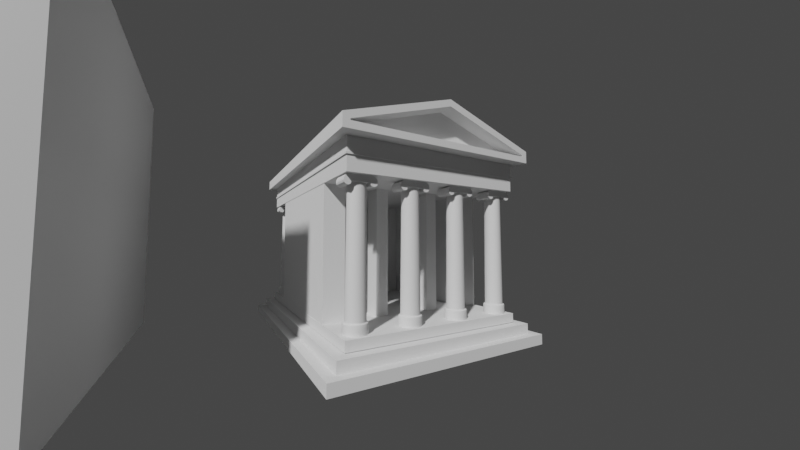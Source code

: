 # Source: temple.blend  (saved by Blender 2.93.20; exported with 4.5.12 LTS)
import bpy
from mathutils import Matrix  # noqa: F401  (used for matrix-valued properties, if any)

bpy.ops.wm.read_factory_settings(use_empty=True)
scene = bpy.context.scene
scene.name = 'Scene'

# ---- collections
col_collection = bpy.data.collections.new('Collection'); scene.collection.children.link(col_collection)

# ---- materials (node trees are filled in below, after node groups)
mat_material = bpy.data.materials.new('Material')
mat_material.alpha_threshold = 0.0
mat_material.use_transparent_shadow = False
mat_material.line_color = (0.0, 0.0, 0.0, 1.0)

# ---- node groups
ng_auto_smooth = bpy.data.node_groups.new('Auto Smooth', 'GeometryNodeTree')
_s = ng_auto_smooth.interface.new_socket(name='Geometry', in_out='OUTPUT', socket_type='NodeSocketGeometry')
_s = ng_auto_smooth.interface.new_socket(name='Geometry', in_out='INPUT', socket_type='NodeSocketGeometry')
_s = ng_auto_smooth.interface.new_socket(name='Angle', in_out='INPUT', socket_type='NodeSocketFloat')
_s.subtype = 'ANGLE'
_s.min_value = 0.0
_s.max_value = 3.142
ng_auto_smooth.is_modifier = True
_N = ng_auto_smooth.nodes; _L = ng_auto_smooth.links
n0 = _N.new('NodeGroupOutput'); n0.name = 'Group Output'; n0.location = (480, -100)
n1 = _N.new('NodeGroupInput'); n1.name = 'Group Input'; n1.location = (-420, -300)
n2 = _N.new('NodeGroupInput'); n2.name = 'Group Input.001'; n2.location = (-60, -100)
n3 = _N.new('GeometryNodeSetShadeSmooth'); n3.name = 'Set Shade Smooth'; n3.location = (120, -100)
n3.domain = 'EDGE'
n4 = _N.new('GeometryNodeSetShadeSmooth'); n4.name = 'Set Shade Smooth.001'; n4.location = (300, -100)
n5 = _N.new('GeometryNodeInputMeshEdgeAngle'); n5.name = 'Edge Angle'; n5.location = (-420, -220)
n6 = _N.new('GeometryNodeInputEdgeSmooth'); n6.name = 'Is Edge Smooth'; n6.location = (-60, -160)
n7 = _N.new('GeometryNodeInputShadeSmooth'); n7.name = 'Is Face Smooth'; n7.location = (-240, -340)
n8 = _N.new('FunctionNodeBooleanMath'); n8.name = 'Boolean Math'; n8.location = (-60, -220)
n9 = _N.new('FunctionNodeCompare'); n9.name = 'Compare'; n9.location = (-240, -180)
n9.operation = 'LESS_EQUAL'
_L.new(n5.outputs[0], n9.inputs[0])
_L.new(n4.outputs[0], n0.inputs[0])
_L.new(n1.outputs[1], n9.inputs[1])
_L.new(n9.outputs[0], n8.inputs[0])
_L.new(n7.outputs[0], n8.inputs[1])
_L.new(n2.outputs[0], n3.inputs[0])
_L.new(n6.outputs[0], n3.inputs[1])
_L.new(n3.outputs[0], n4.inputs[0])
_L.new(n8.outputs[0], n3.inputs[2])
n0.is_active_output = True

# ---- material node trees
mat_material.use_nodes = True; mat_material.node_tree.nodes.clear()
_N = mat_material.node_tree.nodes; _L = mat_material.node_tree.links
n0 = _N.new('ShaderNodeOutputMaterial'); n0.name = 'Material Output'; n0.location = (300, 300)
n1 = _N.new('ShaderNodeBsdfPrincipled'); n1.name = 'Principled BSDF'; n1.location = (10, 300)
n1.distribution = 'GGX'
n1.subsurface_method = 'BURLEY'
n1.inputs[2].default_value = 0.4
n1.inputs[3].default_value = 1.45
n1.inputs[27].default_value = (0.0, 0.0, 0.0, 1.0)
n1.inputs[28].default_value = 1.0
_L.new(n1.outputs[0], n0.inputs[0])
n0.is_active_output = True

# ---- world
world_world = bpy.data.worlds.new('World'); scene.world = world_world
world_world.use_nodes = True; world_world.node_tree.nodes.clear()
_N = world_world.node_tree.nodes; _L = world_world.node_tree.links
n0 = _N.new('ShaderNodeOutputWorld'); n0.name = 'World Output'; n0.location = (300, 300)
n1 = _N.new('ShaderNodeBackground'); n1.name = 'Background'; n1.location = (10, 300)
n1.inputs[0].default_value = (0.05088, 0.05088, 0.05088, 1.0)
_L.new(n1.outputs[0], n0.inputs[0])
n0.is_active_output = True
world_world.color = (0.05088, 0.05088, 0.05088)
world_world.use_sun_shadow = False
world_world.sun_shadow_jitter_overblur = 0.0

# ---- cameras
cam_camera_001 = bpy.data.cameras.new('Camera.001')
cam_camera_001.lens = 14.0
cam_camera_001.sensor_width = 35.0

# ---- meshes
me_cube = bpy.data.meshes.new('Cube')
me_cube.from_pydata([(4.0, 2.75, 3.5), (4.0, 2.75, -3.5), (4.0, -2.75, 3.5), (4.0, -2.75, -3.5), (-4.0, 2.75, 3.5), (-4.0, 2.75, -3.5), (-4.0, -2.75, 3.5), (-4.0, -2.75, -3.5)], [], [(0, 4, 6, 2), (3, 2, 6, 7), (7, 6, 4, 5), (5, 1, 3, 7), (1, 0, 2, 3), (5, 4, 0, 1)])
_uv = me_cube.uv_layers.new(name='UVMap')
_uv.uv.foreach_set('vector', [0.625, 0.5, 0.875, 0.5, 0.875, 0.75, 0.625, 0.75, 0.375, 0.75, 0.625, 0.75, 0.625, 1.0, 0.375, 1.0, 0.375, 0.0, 0.625, 0.0, 0.625, 0.25, 0.375, 0.25, 0.125, 0.5, 0.375, 0.5, 0.375, 0.75, 0.125, 0.75, 0.375, 0.5, 0.625, 0.5, 0.625, 0.75, 0.375, 0.75, 0.375, 0.25, 0.625, 0.25, 0.625, 0.5, 0.375, 0.5])
me_cube.materials.append(mat_material)
me_cube.use_remesh_preserve_volume = False
me_cube.use_remesh_preserve_attributes = False
me_cube.use_mirror_vertex_groups = False
me_cube.update()
me_cube_001 = bpy.data.meshes.new('Cube.001')
me_cube_001.from_pydata([(-3.966, -2.779, -0.125), (-3.966, -2.779, 0.125), (-3.966, 2.779, -0.125), (-3.966, 2.779, 0.125), (3.966, -2.779, -0.125), (3.966, -2.779, 0.125), (3.966, 2.779, -0.125), (3.966, 2.779, 0.125), (-3.752, -2.535, 0.1217), (-3.752, -2.535, 0.3717), (-3.752, 2.535, 0.1217), (-3.752, 2.535, 0.3717), (3.741, -2.535, 0.1217), (3.741, -2.535, 0.3717), (3.741, 2.535, 0.1217), (3.741, 2.535, 0.3717), (-3.544, -2.285, 0.3854), (-3.544, -2.285, 0.6106), (-3.544, 2.285, 0.3854), (-3.544, 2.285, 0.6106), (3.494, -2.285, 0.3854), (3.494, -2.285, 0.6106), (3.494, 2.285, 0.3854), (3.494, 2.285, 0.6106)], [], [(0, 1, 3, 2), (2, 3, 7, 6), (6, 7, 5, 4), (4, 5, 1, 0), (2, 6, 4, 0), (7, 3, 1, 5), (8, 9, 11, 10), (10, 11, 15, 14), (14, 15, 13, 12), (12, 13, 9, 8), (10, 14, 12, 8), (15, 11, 9, 13), (16, 17, 19, 18), (18, 19, 23, 22), (22, 23, 21, 20), (20, 21, 17, 16), (18, 22, 20, 16), (23, 19, 17, 21)])
_uv = me_cube_001.uv_layers.new(name='UVMap')
_uv.uv.foreach_set('vector', [0.375, 0.0, 0.625, 0.0, 0.625, 0.25, 0.375, 0.25, 0.375, 0.25, 0.625, 0.25, 0.625, 0.5, 0.375, 0.5, 0.375, 0.5, 0.625, 0.5, 0.625, 0.75, 0.375, 0.75, 0.375, 0.75, 0.625, 0.75, 0.625, 1.0, 0.375, 1.0, 0.125, 0.5, 0.375, 0.5, 0.375, 0.75, 0.125, 0.75, 0.625, 0.5, 0.875, 0.5, 0.875, 0.75, 0.625, 0.75, 0.375, 0.0, 0.625, 0.0, 0.625, 0.25, 0.375, 0.25, 0.375, 0.25, 0.625, 0.25, 0.625, 0.5, 0.375, 0.5, 0.375, 0.5, 0.625, 0.5, 0.625, 0.75, 0.375, 0.75, 0.375, 0.75, 0.625, 0.75, 0.625, 1.0, 0.375, 1.0, 0.125, 0.5, 0.375, 0.5, 0.375, 0.75, 0.125, 0.75, 0.625, 0.5, 0.875, 0.5, 0.875, 0.75, 0.625, 0.75, 0.375, 0.0, 0.625, 0.0, 0.625, 0.25, 0.375, 0.25, 0.375, 0.25, 0.625, 0.25, 0.625, 0.5, 0.375, 0.5, 0.375, 0.5, 0.625, 0.5, 0.625, 0.75, 0.375, 0.75, 0.375, 0.75, 0.625, 0.75, 0.625, 1.0, 0.375, 1.0, 0.125, 0.5, 0.375, 0.5, 0.375, 0.75, 0.125, 0.75, 0.625, 0.5, 0.875, 0.5, 0.875, 0.75, 0.625, 0.75])
me_cube_001.use_remesh_fix_poles = True
me_cube_001.use_remesh_preserve_attributes = False
me_cube_001.update()
me_cylinder = bpy.data.meshes.new('Cylinder')
me_cylinder.from_pydata([(0.0, 0.2245, -1.575), (0.0, 0.2002, 1.575), (0.0438, 0.2202, -1.575), (0.03905, 0.1963, 1.575), (0.08591, 0.2074, -1.575), (0.0766, 0.1849, 1.575), (0.1247, 0.1867, -1.575), (0.1112, 0.1664, 1.575), (0.1587, 0.1587, -1.575), (0.1415, 0.1415, 1.575), (0.1867, 0.1247, -1.575), (0.1664, 0.1112, 1.575), (0.2074, 0.08591, -1.575), (0.1849, 0.0766, 1.575), (0.2202, 0.0438, -1.575), (0.1963, 0.03905, 1.575), (0.2245, -9.813e-09, -1.575), (0.2002, -2.167e-08, 1.575), (0.2202, -0.0438, -1.575), (0.1963, -0.03905, 1.575), (0.2074, -0.08591, -1.575), (0.1849, -0.0766, 1.575), (0.1867, -0.1247, -1.575), (0.1664, -0.1112, 1.575), (0.1587, -0.1587, -1.575), (0.1415, -0.1415, 1.575), (0.1247, -0.1867, -1.575), (0.1112, -0.1664, 1.575), (0.08591, -0.2074, -1.575), (0.0766, -0.1849, 1.575), (0.0438, -0.2202, -1.575), (0.03905, -0.1963, 1.575), (-1.963e-08, -0.2245, -1.575), (-1.75e-08, -0.2002, 1.575), (-0.0438, -0.2202, -1.575), (-0.03905, -0.1963, 1.575), (-0.08591, -0.2074, -1.575), (-0.0766, -0.1849, 1.575), (-0.1247, -0.1867, -1.575), (-0.1112, -0.1664, 1.575), (-0.1587, -0.1587, -1.575), (-0.1415, -0.1415, 1.575), (-0.1867, -0.1247, -1.575), (-0.1664, -0.1112, 1.575), (-0.2074, -0.08591, -1.575), (-0.1849, -0.0766, 1.575), (-0.2202, -0.0438, -1.575), (-0.1963, -0.03905, 1.575), (-0.2245, 2.677e-09, -1.575), (-0.2002, -1.053e-08, 1.575), (-0.2202, 0.0438, -1.575), (-0.1963, 0.03905, 1.575), (-0.2074, 0.08591, -1.575), (-0.1849, 0.0766, 1.575), (-0.1867, 0.1247, -1.575), (-0.1664, 0.1112, 1.575), (-0.1587, 0.1587, -1.575), (-0.1415, 0.1415, 1.575), (-0.1247, 0.1867, -1.575), (-0.1112, 0.1664, 1.575), (-0.08591, 0.2074, -1.575), (-0.0766, 0.1849, 1.575), (-0.0438, 0.2202, -1.575), (-0.03905, 0.1963, 1.575), (0.004343, 0.2601, -1.575), (0.0561, 0.255, -1.575), (0.1059, 0.2399, -1.575), (0.1517, 0.2154, -1.575), (0.1919, 0.1824, -1.575), (0.2249, 0.1422, -1.575), (0.2494, 0.09632, -1.575), (0.2645, 0.04655, -1.575), (0.2696, -0.005206, -1.575), (0.2645, -0.05696, -1.575), (0.2494, -0.1067, -1.575), (0.2249, -0.1526, -1.575), (0.1919, -0.1928, -1.575), (0.1517, -0.2258, -1.575), (0.1059, -0.2503, -1.575), (0.0561, -0.2654, -1.575), (0.004343, -0.2705, -1.575), (-0.04741, -0.2654, -1.575), (-0.09718, -0.2503, -1.575), (-0.143, -0.2258, -1.575), (-0.1832, -0.1928, -1.575), (-0.2162, -0.1526, -1.575), (-0.2408, -0.1067, -1.575), (-0.2558, -0.05696, -1.575), (-0.2609, -0.005206, -1.575), (-0.2558, 0.04655, -1.575), (-0.2408, 0.09632, -1.575), (-0.2162, 0.1422, -1.575), (-0.1832, 0.1824, -1.575), (-0.143, 0.2154, -1.575), (-0.09718, 0.2399, -1.575), (-0.04741, 0.255, -1.575), (0.004343, 0.2244, -1.34), (0.004343, 0.2601, -1.376), (0.004343, 0.2422, -1.345), (0.004343, 0.2553, -1.358), (0.04914, 0.22, -1.34), (0.0561, 0.255, -1.376), (0.05262, 0.2375, -1.345), (0.05517, 0.2503, -1.358), (0.09221, 0.2069, -1.34), (0.1059, 0.2399, -1.376), (0.09904, 0.2234, -1.345), (0.104, 0.2355, -1.358), (0.1319, 0.1857, -1.34), (0.1517, 0.2154, -1.376), (0.1418, 0.2005, -1.345), (0.1491, 0.2114, -1.358), (0.1667, 0.1572, -1.34), (0.1919, 0.1824, -1.376), (0.1793, 0.1698, -1.345), (0.1886, 0.179, -1.358), (0.1953, 0.1224, -1.34), (0.2249, 0.1422, -1.376), (0.2101, 0.1323, -1.345), (0.2209, 0.1395, -1.358), (0.2165, 0.08266, -1.34), (0.2494, 0.09632, -1.376), (0.233, 0.08949, -1.345), (0.245, 0.09449, -1.358), (0.2295, 0.03959, -1.34), (0.2645, 0.04655, -1.376), (0.247, 0.04307, -1.345), (0.2598, 0.04562, -1.358), (0.234, -0.005206, -1.34), (0.2696, -0.005206, -1.376), (0.2518, -0.005206, -1.345), (0.2649, -0.005206, -1.358), (0.2295, -0.05, -1.34), (0.2645, -0.05696, -1.376), (0.247, -0.05348, -1.345), (0.2598, -0.05603, -1.358), (0.2165, -0.09308, -1.34), (0.2494, -0.1067, -1.376), (0.233, -0.0999, -1.345), (0.245, -0.1049, -1.358), (0.1953, -0.1328, -1.34), (0.2249, -0.1526, -1.376), (0.2101, -0.1427, -1.345), (0.2209, -0.1499, -1.358), (0.1667, -0.1676, -1.34), (0.1919, -0.1928, -1.376), (0.1793, -0.1802, -1.345), (0.1886, -0.1894, -1.358), (0.1319, -0.1961, -1.34), (0.1517, -0.2258, -1.376), (0.1418, -0.211, -1.345), (0.1491, -0.2218, -1.358), (0.09221, -0.2173, -1.34), (0.1059, -0.2503, -1.376), (0.09904, -0.2338, -1.345), (0.104, -0.2459, -1.358), (0.04914, -0.2304, -1.34), (0.0561, -0.2654, -1.376), (0.05262, -0.2479, -1.345), (0.05517, -0.2607, -1.358), (0.004343, -0.2348, -1.34), (0.004343, -0.2705, -1.376), (0.004343, -0.2527, -1.345), (0.004343, -0.2657, -1.358), (-0.04045, -0.2304, -1.34), (-0.04741, -0.2654, -1.376), (-0.04393, -0.2479, -1.345), (-0.04648, -0.2607, -1.358), (-0.08353, -0.2173, -1.34), (-0.09718, -0.2503, -1.376), (-0.09035, -0.2338, -1.345), (-0.09535, -0.2459, -1.358), (-0.1232, -0.1961, -1.34), (-0.143, -0.2258, -1.376), (-0.1331, -0.211, -1.345), (-0.1404, -0.2218, -1.358), (-0.158, -0.1676, -1.34), (-0.1832, -0.1928, -1.376), (-0.1706, -0.1802, -1.345), (-0.1799, -0.1894, -1.358), (-0.1866, -0.1328, -1.34), (-0.2162, -0.1526, -1.376), (-0.2014, -0.1427, -1.345), (-0.2123, -0.1499, -1.358), (-0.2078, -0.09308, -1.34), (-0.2408, -0.1067, -1.376), (-0.2243, -0.0999, -1.345), (-0.2363, -0.1049, -1.358), (-0.2209, -0.05, -1.34), (-0.2558, -0.05696, -1.376), (-0.2384, -0.05348, -1.345), (-0.2512, -0.05603, -1.358), (-0.2253, -0.005206, -1.34), (-0.2609, -0.005206, -1.376), (-0.2431, -0.005206, -1.345), (-0.2562, -0.005206, -1.358), (-0.2209, 0.03959, -1.34), (-0.2558, 0.04655, -1.376), (-0.2384, 0.04307, -1.345), (-0.2512, 0.04562, -1.358), (-0.2078, 0.08266, -1.34), (-0.2408, 0.09632, -1.376), (-0.2243, 0.08949, -1.345), (-0.2363, 0.09449, -1.358), (-0.1866, 0.1224, -1.34), (-0.2162, 0.1422, -1.376), (-0.2014, 0.1323, -1.345), (-0.2123, 0.1395, -1.358), (-0.158, 0.1572, -1.34), (-0.1832, 0.1824, -1.376), (-0.1706, 0.1698, -1.345), (-0.1799, 0.179, -1.358), (-0.1232, 0.1857, -1.34), (-0.143, 0.2154, -1.376), (-0.1331, 0.2005, -1.345), (-0.1404, 0.2114, -1.358), (-0.08353, 0.2069, -1.34), (-0.09718, 0.2399, -1.376), (-0.09035, 0.2234, -1.345), (-0.09535, 0.2355, -1.358), (-0.04045, 0.22, -1.34), (-0.04741, 0.255, -1.376), (-0.04393, 0.2375, -1.345), (-0.04648, 0.2503, -1.358), (-0.1991, -0.3677, 1.437), (0.2297, -0.3677, 1.437), (-0.1991, 0.3677, 1.437), (-0.1991, -0.2116, 1.437), (-0.1991, -0.2116, 1.579), (0.2297, 0.3677, 1.437), (-0.1991, 0.2116, 1.437), (-0.1991, 0.2116, 1.579), (0.2297, 0.2116, 1.437), (0.2297, 0.2116, 1.579), (0.2297, 0.2116, 1.411), (0.2297, 0.2689, 1.354), (0.2297, 0.2193, 1.382), (0.2297, 0.2402, 1.361), (-0.1991, 0.2689, 1.354), (-0.1991, 0.2116, 1.411), (-0.1991, 0.2402, 1.361), (-0.1991, 0.2193, 1.382), (0.2297, 0.2839, 1.354), (0.2297, 0.3677, 1.437), (0.2297, 0.3258, 1.365), (0.2297, 0.3564, 1.395), (-0.1991, 0.3677, 1.437), (-0.1991, 0.2839, 1.354), (-0.1991, 0.3564, 1.395), (-0.1991, 0.3258, 1.365), (-0.1991, 0.2558, 1.579), (-0.1991, 0.3677, 1.467), (-0.1991, 0.3117, 1.564), (-0.1991, 0.3527, 1.523), (0.2297, 0.3677, 1.467), (0.2297, 0.2558, 1.579), (0.2297, 0.3527, 1.523), (0.2297, 0.3117, 1.564), (-0.1991, 0.0, 1.437), (0.2297, 0.0, 1.579), (-0.1991, 0.0, 1.579), (0.2297, 0.0, 1.437), (0.2297, -0.2116, 1.437), (0.2297, -0.2116, 1.579), (0.2297, -0.2116, 1.411), (0.2297, -0.2689, 1.354), (0.2297, -0.2193, 1.382), (0.2297, -0.2402, 1.361), (-0.1991, -0.2689, 1.354), (-0.1991, -0.2116, 1.411), (-0.1991, -0.2402, 1.361), (-0.1991, -0.2193, 1.382), (0.2297, -0.2839, 1.354), (0.2297, -0.3677, 1.437), (0.2297, -0.3258, 1.365), (0.2297, -0.3564, 1.395), (-0.1991, -0.3677, 1.437), (-0.1991, -0.2839, 1.354), (-0.1991, -0.3564, 1.395), (-0.1991, -0.3258, 1.365), (-0.1991, -0.2558, 1.579), (-0.1991, -0.3677, 1.467), (-0.1991, -0.3117, 1.564), (-0.1991, -0.3527, 1.523), (0.2297, -0.3677, 1.467), (0.2297, -0.2558, 1.579), (0.2297, -0.3527, 1.523), (0.2297, -0.3117, 1.564)], [], [(0, 1, 3, 2), (2, 3, 5, 4), (4, 5, 7, 6), (6, 7, 9, 8), (8, 9, 11, 10), (10, 11, 13, 12), (12, 13, 15, 14), (14, 15, 17, 16), (16, 17, 19, 18), (18, 19, 21, 20), (20, 21, 23, 22), (22, 23, 25, 24), (24, 25, 27, 26), (26, 27, 29, 28), (28, 29, 31, 30), (30, 31, 33, 32), (32, 33, 35, 34), (34, 35, 37, 36), (36, 37, 39, 38), (38, 39, 41, 40), (40, 41, 43, 42), (42, 43, 45, 44), (44, 45, 47, 46), (46, 47, 49, 48), (48, 49, 51, 50), (50, 51, 53, 52), (52, 53, 55, 54), (54, 55, 57, 56), (56, 57, 59, 58), (58, 59, 61, 60), (3, 1, 63, 61, 59, 57, 55, 53, 51, 49, 47, 45, 43, 41, 39, 37, 35, 33, 31, 29, 27, 25, 23, 21, 19, 17, 15, 13, 11, 9, 7, 5), (60, 61, 63, 62), (62, 63, 1, 0), (0, 2, 4, 6, 8, 10, 12, 14, 16, 18, 20, 22, 24, 26, 28, 30, 32, 34, 36, 38, 40, 42, 44, 46, 48, 50, 52, 54, 56, 58, 60, 62), (95, 221, 97, 64), (66, 105, 109, 67), (67, 109, 113, 68), (68, 113, 117, 69), (69, 117, 121, 70), (70, 121, 125, 71), (71, 125, 129, 72), (72, 129, 133, 73), (73, 133, 137, 74), (74, 137, 141, 75), (75, 141, 145, 76), (76, 145, 149, 77), (77, 149, 153, 78), (78, 153, 157, 79), (79, 157, 161, 80), (80, 161, 165, 81), (81, 165, 169, 82), (82, 169, 173, 83), (83, 173, 177, 84), (84, 177, 181, 85), (85, 181, 185, 86), (86, 185, 189, 87), (87, 189, 193, 88), (88, 193, 197, 89), (89, 197, 201, 90), (90, 201, 205, 91), (91, 205, 209, 92), (92, 209, 213, 93), (93, 213, 217, 94), (94, 217, 221, 95), (64, 97, 101, 65), (65, 101, 105, 66), (64, 65, 66, 67, 68, 69, 70, 71, 72, 73, 74, 75, 76, 77, 78, 79, 80, 81, 82, 83, 84, 85, 86, 87, 88, 89, 90, 91, 92, 93, 94, 95), (101, 97, 99, 103), (103, 99, 98, 102), (102, 98, 96, 100), (105, 101, 103, 107), (107, 103, 102, 106), (106, 102, 100, 104), (109, 105, 107, 111), (111, 107, 106, 110), (110, 106, 104, 108), (113, 109, 111, 115), (115, 111, 110, 114), (114, 110, 108, 112), (117, 113, 115, 119), (119, 115, 114, 118), (118, 114, 112, 116), (121, 117, 119, 123), (123, 119, 118, 122), (122, 118, 116, 120), (125, 121, 123, 127), (127, 123, 122, 126), (126, 122, 120, 124), (129, 125, 127, 131), (131, 127, 126, 130), (130, 126, 124, 128), (133, 129, 131, 135), (135, 131, 130, 134), (134, 130, 128, 132), (137, 133, 135, 139), (139, 135, 134, 138), (138, 134, 132, 136), (141, 137, 139, 143), (143, 139, 138, 142), (142, 138, 136, 140), (145, 141, 143, 147), (147, 143, 142, 146), (146, 142, 140, 144), (149, 145, 147, 151), (151, 147, 146, 150), (150, 146, 144, 148), (153, 149, 151, 155), (155, 151, 150, 154), (154, 150, 148, 152), (157, 153, 155, 159), (159, 155, 154, 158), (158, 154, 152, 156), (161, 157, 159, 163), (163, 159, 158, 162), (162, 158, 156, 160), (165, 161, 163, 167), (167, 163, 162, 166), (166, 162, 160, 164), (169, 165, 167, 171), (171, 167, 166, 170), (170, 166, 164, 168), (173, 169, 171, 175), (175, 171, 170, 174), (174, 170, 168, 172), (177, 173, 175, 179), (179, 175, 174, 178), (178, 174, 172, 176), (181, 177, 179, 183), (183, 179, 178, 182), (182, 178, 176, 180), (185, 181, 183, 187), (187, 183, 182, 186), (186, 182, 180, 184), (189, 185, 187, 191), (191, 187, 186, 190), (190, 186, 184, 188), (193, 189, 191, 195), (195, 191, 190, 194), (194, 190, 188, 192), (197, 193, 195, 199), (199, 195, 194, 198), (198, 194, 192, 196), (201, 197, 199, 203), (203, 199, 198, 202), (202, 198, 196, 200), (205, 201, 203, 207), (207, 203, 202, 206), (206, 202, 200, 204), (209, 205, 207, 211), (211, 207, 206, 210), (210, 206, 204, 208), (213, 209, 211, 215), (215, 211, 210, 214), (214, 210, 208, 212), (217, 213, 215, 219), (219, 215, 214, 218), (218, 214, 212, 216), (221, 217, 219, 223), (223, 219, 218, 222), (222, 218, 216, 220), (97, 221, 223, 99), (99, 223, 222, 98), (98, 222, 220, 96), (100, 96, 220, 216, 212, 208, 204, 200, 196, 192, 188, 184, 180, 176, 172, 168, 164, 160, 156, 152, 148, 144, 140, 136, 132, 128, 124, 120, 116, 112, 108, 104), (226, 251, 254, 229), (229, 254, 256, 257, 255, 233, 232), (262, 264, 269, 227), (227, 224, 281, 283, 282, 280, 228), (225, 262, 263, 285, 287, 286, 284), (258, 227, 228, 260), (230, 231, 250, 252, 253, 251, 226), (258, 260, 231, 230), (232, 230, 239, 234), (229, 232, 234, 236, 237, 235, 242, 244, 245, 243), (226, 229, 243, 246), (234, 239, 241, 236), (236, 241, 240, 237), (237, 240, 238, 235), (230, 226, 246, 248, 249, 247, 238, 240, 241, 239), (242, 247, 249, 244), (244, 249, 248, 245), (245, 248, 246, 243), (247, 242, 235, 238), (250, 255, 257, 252), (252, 257, 256, 253), (253, 256, 254, 251), (255, 250, 231, 233), (232, 233, 259, 261), (233, 231, 260, 259), (230, 232, 261, 258), (224, 225, 284, 281), (225, 273, 275, 274, 272, 265, 267, 266, 264, 262), (224, 276, 273, 225), (264, 266, 271, 269), (266, 267, 270, 271), (267, 265, 268, 270), (227, 269, 271, 270, 268, 277, 279, 278, 276, 224), (272, 274, 279, 277), (274, 275, 278, 279), (275, 273, 276, 278), (277, 268, 265, 272), (280, 282, 287, 285), (282, 283, 286, 287), (283, 281, 284, 286), (285, 263, 228, 280), (262, 261, 259, 263), (263, 259, 260, 228), (227, 258, 261, 262)])
me_cylinder.polygons.foreach_set('use_smooth', [True] * 208)
_uv = me_cylinder.uv_layers.new(name='UVMap')
_uv.uv.foreach_set('vector', [1.0, 0.5, 1.0, 1.0, 0.9688, 1.0, 0.9688, 0.5, 0.9688, 0.5, 0.9688, 1.0, 0.9375, 1.0, 0.9375, 0.5, 0.9375, 0.5, 0.9375, 1.0, 0.9062, 1.0, 0.9062, 0.5, 0.9062, 0.5, 0.9062, 1.0, 0.875, 1.0, 0.875, 0.5, 0.875, 0.5, 0.875, 1.0, 0.8438, 1.0, 0.8438, 0.5, 0.8438, 0.5, 0.8438, 1.0, 0.8125, 1.0, 0.8125, 0.5, 0.8125, 0.5, 0.8125, 1.0, 0.7812, 1.0, 0.7812, 0.5, 0.7812, 0.5, 0.7812, 1.0, 0.75, 1.0, 0.75, 0.5, 0.75, 0.5, 0.75, 1.0, 0.7188, 1.0, 0.7188, 0.5, 0.7188, 0.5, 0.7188, 1.0, 0.6875, 1.0, 0.6875, 0.5, 0.6875, 0.5, 0.6875, 1.0, 0.6562, 1.0, 0.6562, 0.5, 0.6562, 0.5, 0.6562, 1.0, 0.625, 1.0, 0.625, 0.5, 0.625, 0.5, 0.625, 1.0, 0.5938, 1.0, 0.5938, 0.5, 0.5938, 0.5, 0.5938, 1.0, 0.5625, 1.0, 0.5625, 0.5, 0.5625, 0.5, 0.5625, 1.0, 0.5312, 1.0, 0.5312, 0.5, 0.5312, 0.5, 0.5312, 1.0, 0.5, 1.0, 0.5, 0.5, 0.5, 0.5, 0.5, 1.0, 0.4688, 1.0, 0.4688, 0.5, 0.4688, 0.5, 0.4688, 1.0, 0.4375, 1.0, 0.4375, 0.5, 0.4375, 0.5, 0.4375, 1.0, 0.4062, 1.0, 0.4062, 0.5, 0.4062, 0.5, 0.4062, 1.0, 0.375, 1.0, 0.375, 0.5, 0.375, 0.5, 0.375, 1.0, 0.3438, 1.0, 0.3438, 0.5, 0.3438, 0.5, 0.3438, 1.0, 0.3125, 1.0, 0.3125, 0.5, 0.3125, 0.5, 0.3125, 1.0, 0.2812, 1.0, 0.2812, 0.5, 0.2812, 0.5, 0.2812, 1.0, 0.25, 1.0, 0.25, 0.5, 0.25, 0.5, 0.25, 1.0, 0.2188, 1.0, 0.2188, 0.5, 0.2188, 0.5, 0.2188, 1.0, 0.1875, 1.0, 0.1875, 0.5, 0.1875, 0.5, 0.1875, 1.0, 0.1562, 1.0, 0.1562, 0.5, 0.1562, 0.5, 0.1562, 1.0, 0.125, 1.0, 0.125, 0.5, 0.125, 0.5, 0.125, 1.0, 0.09375, 1.0, 0.09375, 0.5, 0.09375, 0.5, 0.09375, 1.0, 0.0625, 1.0, 0.0625, 0.5, 0.2968, 0.4854, 0.25, 0.49, 0.2032, 0.4854, 0.1582, 0.4717, 0.1167, 0.4496, 0.08029, 0.4197, 0.05045, 0.3833, 0.02827, 0.3418, 0.01461, 0.2968, 0.01, 0.25, 0.01461, 0.2032, 0.02827, 0.1582, 0.05045, 0.1167, 0.08029, 0.08029, 0.1167, 0.05045, 0.1582, 0.02827, 0.2032, 0.01461, 0.25, 0.01, 0.2968, 0.01461, 0.3418, 0.02827, 0.3833, 0.05045, 0.4197, 0.08029, 0.4496, 0.1167, 0.4717, 0.1582, 0.4854, 0.2032, 0.49, 0.25, 0.4854, 0.2968, 0.4717, 0.3418, 0.4496, 0.3833, 0.4197, 0.4197, 0.3833, 0.4496, 0.3418, 0.4717, 0.0625, 0.5, 0.0625, 1.0, 0.03125, 1.0, 0.03125, 0.5, 0.03125, 0.5, 0.03125, 1.0, 0.0, 1.0, 0.0, 0.5, 0.75, 0.49, 0.7968, 0.4854, 0.8418, 0.4717, 0.8833, 0.4496, 0.9197, 0.4197, 0.9496, 0.3833, 0.9717, 0.3418, 0.9854, 0.2968, 0.99, 0.25, 0.9854, 0.2032, 0.9717, 0.1582, 0.9496, 0.1167, 0.9197, 0.08029, 0.8833, 0.05045, 0.8418, 0.02827, 0.7968, 0.01461, 0.75, 0.01, 0.7032, 0.01461, 0.6582, 0.02827, 0.6167, 0.05045, 0.5803, 0.08029, 0.5504, 0.1167, 0.5283, 0.1582, 0.5146, 0.2032, 0.51, 0.25, 0.5146, 0.2968, 0.5283, 0.3418, 0.5504, 0.3833, 0.5803, 0.4197, 0.6167, 0.4496, 0.6582, 0.4717, 0.7032, 0.4854, 0.03125, 0.5, 0.03125, 0.9245, 0.0, 0.9245, 0.0, 0.5, 0.9375, 0.5, 0.9375, 0.9245, 0.9062, 0.9245, 0.9062, 0.5, 0.9062, 0.5, 0.9062, 0.9245, 0.875, 0.9245, 0.875, 0.5, 0.875, 0.5, 0.875, 0.9245, 0.8438, 0.9245, 0.8438, 0.5, 0.8438, 0.5, 0.8438, 0.9245, 0.8125, 0.9245, 0.8125, 0.5, 0.8125, 0.5, 0.8125, 0.9245, 0.7812, 0.9245, 0.7812, 0.5, 0.7812, 0.5, 0.7812, 0.9245, 0.75, 0.9245, 0.75, 0.5, 0.75, 0.5, 0.75, 0.9245, 0.7188, 0.9245, 0.7188, 0.5, 0.7188, 0.5, 0.7188, 0.9245, 0.6875, 0.9245, 0.6875, 0.5, 0.6875, 0.5, 0.6875, 0.9245, 0.6562, 0.9245, 0.6562, 0.5, 0.6562, 0.5, 0.6562, 0.9245, 0.625, 0.9245, 0.625, 0.5, 0.625, 0.5, 0.625, 0.9245, 0.5937, 0.9245, 0.5938, 0.5, 0.5938, 0.5, 0.5938, 0.9245, 0.5625, 0.9245, 0.5625, 0.5, 0.5625, 0.5, 0.5625, 0.9245, 0.5312, 0.9245, 0.5312, 0.5, 0.5312, 0.5, 0.5312, 0.9245, 0.5, 0.9245, 0.5, 0.5, 0.5, 0.5, 0.5, 0.9245, 0.4688, 0.9245, 0.4688, 0.5, 0.4688, 0.5, 0.4688, 0.9245, 0.4375, 0.9245, 0.4375, 0.5, 0.4375, 0.5, 0.4375, 0.9245, 0.4062, 0.9245, 0.4062, 0.5, 0.4062, 0.5, 0.4062, 0.9245, 0.375, 0.9245, 0.375, 0.5, 0.375, 0.5, 0.375, 0.9245, 0.3438, 0.9245, 0.3438, 0.5, 0.3438, 0.5, 0.3438, 0.9245, 0.3125, 0.9245, 0.3125, 0.5, 0.3125, 0.5, 0.3125, 0.9245, 0.2812, 0.9245, 0.2812, 0.5, 0.2812, 0.5, 0.2812, 0.9245, 0.25, 0.9245, 0.25, 0.5, 0.25, 0.5, 0.25, 0.9245, 0.2188, 0.9245, 0.2188, 0.5, 0.2188, 0.5, 0.2188, 0.9245, 0.1875, 0.9245, 0.1875, 0.5, 0.1875, 0.5, 0.1875, 0.9245, 0.1562, 0.9245, 0.1562, 0.5, 0.1562, 0.5, 0.1562, 0.9245, 0.125, 0.9245, 0.125, 0.5, 0.125, 0.5, 0.125, 0.9245, 0.09375, 0.9245, 0.09375, 0.5, 0.09375, 0.5, 0.09375, 0.9245, 0.0625, 0.9245, 0.0625, 0.5, 0.0625, 0.5, 0.0625, 0.9245, 0.03125, 0.9245, 0.03125, 0.5, 1.0, 0.5, 1.0, 0.9245, 0.9688, 0.9245, 0.9688, 0.5, 0.9688, 0.5, 0.9688, 0.9245, 0.9375, 0.9245, 0.9375, 0.5, 0.75, 0.49, 0.7968, 0.4854, 0.8418, 0.4717, 0.8833, 0.4496, 0.9197, 0.4197, 0.9496, 0.3833, 0.9717, 0.3418, 0.9854, 0.2968, 0.99, 0.25, 0.9854, 0.2032, 0.9717, 0.1582, 0.9496, 0.1167, 0.9197, 0.08029, 0.8833, 0.05045, 0.8418, 0.02827, 0.7968, 0.01461, 0.75, 0.01, 0.7032, 0.01461, 0.6582, 0.02827, 0.6167, 0.05045, 0.5803, 0.08029, 0.5504, 0.1167, 0.5283, 0.1582, 0.5146, 0.2032, 0.51, 0.25, 0.5146, 0.2968, 0.5283, 0.3418, 0.5504, 0.3833, 0.5803, 0.4197, 0.6167, 0.4496, 0.6582, 0.4717, 0.7032, 0.4854, 0.9688, 0.9245, 1.0, 0.9245, 0.9997, 0.9622, 0.969, 0.9622, 0.969, 0.9622, 0.9997, 0.9622, 0.9989, 1.0, 0.9698, 1.0, 0.2937, 0.4696, 0.25, 0.4739, 0.25, 0.4577, 0.2905, 0.4537, 0.9375, 0.9245, 0.9688, 0.9245, 0.9685, 0.9622, 0.9378, 0.9622, 0.9378, 0.9622, 0.9685, 0.9622, 0.9677, 1.0, 0.9386, 1.0, 0.3357, 0.4568, 0.2937, 0.4696, 0.2905, 0.4537, 0.3295, 0.4419, 0.9062, 0.9245, 0.9375, 0.9245, 0.9372, 0.9622, 0.9065, 0.9622, 0.9065, 0.9622, 0.9372, 0.9622, 0.9364, 1.0, 0.9073, 1.0, 0.3744, 0.4361, 0.3357, 0.4568, 0.3295, 0.4419, 0.3654, 0.4227, 0.875, 0.9245, 0.9062, 0.9245, 0.906, 0.9622, 0.8753, 0.9622, 0.8753, 0.9622, 0.906, 0.9622, 0.9052, 1.0, 0.8761, 1.0, 0.4083, 0.4083, 0.3744, 0.4361, 0.3654, 0.4227, 0.3969, 0.3969, 0.8438, 0.9245, 0.875, 0.9245, 0.8747, 0.9622, 0.844, 0.9622, 0.844, 0.9622, 0.8747, 0.9622, 0.8739, 1.0, 0.8448, 1.0, 0.4361, 0.3744, 0.4083, 0.4083, 0.3969, 0.3969, 0.4227, 0.3654, 0.8125, 0.9245, 0.8438, 0.9245, 0.8435, 0.9622, 0.8128, 0.9622, 0.8128, 0.9622, 0.8435, 0.9622, 0.8427, 1.0, 0.8136, 1.0, 0.4568, 0.3357, 0.4361, 0.3744, 0.4227, 0.3654, 0.4419, 0.3295, 0.7812, 0.9245, 0.8125, 0.9245, 0.8122, 0.9622, 0.7815, 0.9622, 0.7815, 0.9622, 0.8122, 0.9622, 0.8114, 1.0, 0.7823, 1.0, 0.4696, 0.2937, 0.4568, 0.3357, 0.4419, 0.3295, 0.4537, 0.2905, 0.75, 0.9245, 0.7812, 0.9245, 0.781, 0.9622, 0.7503, 0.9622, 0.7503, 0.9622, 0.781, 0.9622, 0.7802, 1.0, 0.7511, 1.0, 0.4739, 0.25, 0.4696, 0.2937, 0.4537, 0.2905, 0.4577, 0.25, 0.7188, 0.9245, 0.75, 0.9245, 0.7497, 0.9622, 0.719, 0.9622, 0.719, 0.9622, 0.7497, 0.9622, 0.7489, 1.0, 0.7198, 1.0, 0.4696, 0.2063, 0.4739, 0.25, 0.4577, 0.25, 0.4537, 0.2095, 0.6875, 0.9245, 0.7188, 0.9245, 0.7185, 0.9622, 0.6878, 0.9622, 0.6878, 0.9622, 0.7185, 0.9622, 0.7177, 1.0, 0.6886, 1.0, 0.4568, 0.1643, 0.4696, 0.2063, 0.4537, 0.2095, 0.4419, 0.1705, 0.6562, 0.9245, 0.6875, 0.9245, 0.6872, 0.9622, 0.6565, 0.9622, 0.6565, 0.9622, 0.6872, 0.9622, 0.6864, 1.0, 0.6573, 1.0, 0.4361, 0.1256, 0.4568, 0.1643, 0.4419, 0.1705, 0.4227, 0.1346, 0.625, 0.9245, 0.6562, 0.9245, 0.656, 0.9622, 0.6253, 0.9622, 0.6253, 0.9622, 0.656, 0.9622, 0.6552, 1.0, 0.6261, 1.0, 0.4083, 0.0917, 0.4361, 0.1256, 0.4227, 0.1346, 0.3969, 0.1031, 0.5937, 0.9245, 0.625, 0.9245, 0.6247, 0.9622, 0.594, 0.9622, 0.594, 0.9622, 0.6247, 0.9622, 0.6239, 1.0, 0.5948, 1.0, 0.3744, 0.06386, 0.4083, 0.0917, 0.3969, 0.1031, 0.3654, 0.07728, 0.5625, 0.9245, 0.5938, 0.9245, 0.5935, 0.9622, 0.5628, 0.9622, 0.5628, 0.9622, 0.5935, 0.9622, 0.5927, 1.0, 0.5636, 1.0, 0.3357, 0.04318, 0.3744, 0.06386, 0.3654, 0.07728, 0.3295, 0.05808, 0.5312, 0.9245, 0.5625, 0.9245, 0.5622, 0.9622, 0.5315, 0.9622, 0.5315, 0.9622, 0.5622, 0.9622, 0.5614, 1.0, 0.5323, 1.0, 0.2937, 0.03044, 0.3357, 0.04318, 0.3295, 0.05808, 0.2905, 0.04626, 0.5, 0.9245, 0.5312, 0.9245, 0.531, 0.9622, 0.5003, 0.9622, 0.5003, 0.9622, 0.531, 0.9622, 0.5302, 1.0, 0.5011, 1.0, 0.25, 0.02614, 0.2937, 0.03044, 0.2905, 0.04626, 0.25, 0.04227, 0.4688, 0.9245, 0.5, 0.9245, 0.4997, 0.9622, 0.469, 0.9622, 0.469, 0.9622, 0.4997, 0.9622, 0.4989, 1.0, 0.4698, 1.0, 0.2063, 0.03044, 0.25, 0.02614, 0.25, 0.04227, 0.2095, 0.04626, 0.4375, 0.9245, 0.4688, 0.9245, 0.4685, 0.9622, 0.4378, 0.9622, 0.4378, 0.9622, 0.4685, 0.9622, 0.4677, 1.0, 0.4386, 1.0, 0.1643, 0.04318, 0.2063, 0.03044, 0.2095, 0.04626, 0.1705, 0.05808, 0.4062, 0.9245, 0.4375, 0.9245, 0.4372, 0.9622, 0.4065, 0.9622, 0.4065, 0.9622, 0.4372, 0.9622, 0.4364, 1.0, 0.4073, 1.0, 0.1256, 0.06386, 0.1643, 0.04318, 0.1705, 0.05808, 0.1346, 0.07728, 0.375, 0.9245, 0.4062, 0.9245, 0.406, 0.9622, 0.3753, 0.9622, 0.3753, 0.9622, 0.406, 0.9622, 0.4052, 1.0, 0.3761, 1.0, 0.0917, 0.0917, 0.1256, 0.06386, 0.1346, 0.07728, 0.1031, 0.1031, 0.3438, 0.9245, 0.375, 0.9245, 0.3747, 0.9622, 0.344, 0.9622, 0.344, 0.9622, 0.3747, 0.9622, 0.3739, 1.0, 0.3448, 1.0, 0.06386, 0.1256, 0.0917, 0.0917, 0.1031, 0.1031, 0.07728, 0.1346, 0.3125, 0.9245, 0.3438, 0.9245, 0.3435, 0.9622, 0.3128, 0.9622, 0.3128, 0.9622, 0.3435, 0.9622, 0.3427, 1.0, 0.3136, 1.0, 0.04318, 0.1643, 0.06386, 0.1256, 0.07728, 0.1346, 0.05808, 0.1705, 0.2812, 0.9245, 0.3125, 0.9245, 0.3122, 0.9622, 0.2815, 0.9622, 0.2815, 0.9622, 0.3122, 0.9622, 0.3114, 1.0, 0.2823, 1.0, 0.03044, 0.2063, 0.04318, 0.1643, 0.05808, 0.1705, 0.04626, 0.2095, 0.25, 0.9245, 0.2812, 0.9245, 0.281, 0.9622, 0.2503, 0.9622, 0.2503, 0.9622, 0.281, 0.9622, 0.2802, 1.0, 0.2511, 1.0, 0.02614, 0.25, 0.03044, 0.2063, 0.04626, 0.2095, 0.04227, 0.25, 0.2188, 0.9245, 0.25, 0.9245, 0.2497, 0.9622, 0.219, 0.9622, 0.219, 0.9622, 0.2497, 0.9622, 0.2489, 1.0, 0.2198, 1.0, 0.03044, 0.2937, 0.02614, 0.25, 0.04227, 0.25, 0.04626, 0.2905, 0.1875, 0.9245, 0.2188, 0.9245, 0.2185, 0.9622, 0.1878, 0.9622, 0.1878, 0.9622, 0.2185, 0.9622, 0.2177, 1.0, 0.1886, 1.0, 0.04318, 0.3357, 0.03044, 0.2937, 0.04626, 0.2905, 0.05808, 0.3295, 0.1562, 0.9245, 0.1875, 0.9245, 0.1872, 0.9622, 0.1565, 0.9622, 0.1565, 0.9622, 0.1872, 0.9622, 0.1864, 1.0, 0.1573, 1.0, 0.06386, 0.3744, 0.04318, 0.3357, 0.05808, 0.3295, 0.07728, 0.3654, 0.125, 0.9245, 0.1562, 0.9245, 0.156, 0.9622, 0.1253, 0.9622, 0.1253, 0.9622, 0.156, 0.9622, 0.1552, 1.0, 0.1261, 1.0, 0.0917, 0.4083, 0.06386, 0.3744, 0.07728, 0.3654, 0.1031, 0.3969, 0.09375, 0.9245, 0.125, 0.9245, 0.1247, 0.9622, 0.09403, 0.9622, 0.09403, 0.9622, 0.1247, 0.9622, 0.1239, 1.0, 0.0948, 1.0, 0.1256, 0.4361, 0.0917, 0.4083, 0.1031, 0.3969, 0.1346, 0.4227, 0.0625, 0.9245, 0.09375, 0.9245, 0.09347, 0.9622, 0.06278, 0.9622, 0.06278, 0.9622, 0.09347, 0.9622, 0.0927, 1.0, 0.06355, 1.0, 0.1643, 0.4568, 0.1256, 0.4361, 0.1346, 0.4227, 0.1705, 0.4419, 0.03125, 0.9245, 0.0625, 0.9245, 0.06222, 0.9622, 0.03153, 0.9622, 0.03153, 0.9622, 0.06222, 0.9622, 0.06145, 1.0, 0.0323, 1.0, 0.2063, 0.4696, 0.1643, 0.4568, 0.1705, 0.4419, 0.2095, 0.4537, 0.0, 0.9245, 0.03125, 0.9245, 0.03097, 0.9622, 0.0002815, 0.9622, 0.0002815, 0.9622, 0.03097, 0.9622, 0.0302, 1.0, 0.00105, 1.0, 0.25, 0.4739, 0.2063, 0.4696, 0.2095, 0.4537, 0.25, 0.4577, 0.2905, 0.4537, 0.25, 0.4577, 0.2095, 0.4537, 0.1705, 0.4419, 0.1346, 0.4227, 0.1031, 0.3969, 0.07728, 0.3654, 0.05808, 0.3295, 0.04626, 0.2905, 0.04227, 0.25, 0.04626, 0.2095, 0.05808, 0.1705, 0.07728, 0.1346, 0.1031, 0.1031, 0.1346, 0.07728, 0.1705, 0.05808, 0.2095, 0.04626, 0.25, 0.04227, 0.2905, 0.04626, 0.3295, 0.05808, 0.3654, 0.07728, 0.3969, 0.1031, 0.4227, 0.1346, 0.4419, 0.1705, 0.4537, 0.2095, 0.4577, 0.25, 0.4537, 0.2905, 0.4419, 0.3295, 0.4227, 0.3654, 0.3969, 0.3969, 0.3654, 0.4227, 0.3295, 0.4419, 0.375, 0.25, 0.4287, 0.25, 0.4287, 0.5, 0.375, 0.5, 0.375, 0.5, 0.4287, 0.5, 0.5269, 0.5048, 0.5987, 0.5181, 0.625, 0.5362, 0.625, 0.5505, 0.375, 0.5505, 0.375, 0.5505, 0.375, 0.5505, 0.125, 0.5505, 0.125, 0.5505, 0.375, 0.1995, 0.375, 0.25, 0.4287, 0.25, 0.5269, 0.2452, 0.5987, 0.2319, 0.625, 0.2138, 0.625, 0.1995, 0.375, 0.5, 0.375, 0.5505, 0.625, 0.5505, 0.625, 0.5362, 0.5987, 0.5181, 0.5269, 0.5048, 0.4287, 0.5, 0.375, 0.1089, 0.375, 0.1995, 0.625, 0.1995, 0.625, 0.1089, 0.375, 0.1995, 0.625, 0.1995, 0.625, 0.2138, 0.5987, 0.2319, 0.5269, 0.2452, 0.4287, 0.25, 0.375, 0.25, 0.375, 0.1089, 0.625, 0.1089, 0.625, 0.1995, 0.375, 0.1995, 0.375, 0.5505, 0.125, 0.5505, 0.125, 0.5505, 0.375, 0.5505, 0.375, 0.5, 0.375, 0.5505, 0.375, 0.5505, 0.375, 0.5496, 0.375, 0.5412, 0.375, 0.5319, 0.375, 0.5271, 0.375, 0.5136, 0.375, 0.5036, 0.375, 0.5, 0.375, 0.25, 0.375, 0.5, 0.375, 0.5, 0.375, 0.25, 0.375, 0.5505, 0.125, 0.5505, 0.125, 0.5505, 0.375, 0.5496, 0.375, 0.5496, 0.125, 0.5505, 0.125, 0.5412, 0.375, 0.5412, 0.375, 0.5412, 0.125, 0.5412, 0.125, 0.5319, 0.375, 0.5319, 0.375, 0.1995, 0.375, 0.25, 0.375, 0.25, 0.375, 0.2464, 0.375, 0.2365, 0.375, 0.2229, 0.375, 0.2181, 0.375, 0.2088, 0.375, 0.202, 0.375, 0.1995, 0.375, 0.5271, 0.125, 0.5271, 0.125, 0.5135, 0.375, 0.5135, 0.375, 0.5135, 0.125, 0.5135, 0.125, 0.5, 0.375, 0.5, 0.375, 0.5, 0.375, 0.25, 0.375, 0.25, 0.375, 0.5, 0.125, 0.5271, 0.375, 0.5271, 0.375, 0.5319, 0.125, 0.5319, 0.875, 0.5362, 0.625, 0.5362, 0.625, 0.5181, 0.875, 0.5181, 0.625, 0.25, 0.625, 0.5, 0.5269, 0.5, 0.5269, 0.25, 0.5269, 0.25, 0.5269, 0.5, 0.4287, 0.5, 0.4287, 0.25, 0.625, 0.5362, 0.875, 0.5362, 0.875, 0.5505, 0.625, 0.5505, 0.375, 0.5505, 0.625, 0.5505, 0.625, 0.6411, 0.375, 0.6411, 0.625, 0.5505, 0.875, 0.5505, 0.875, 0.6411, 0.625, 0.6411, 0.125, 0.5505, 0.375, 0.5505, 0.375, 0.6411, 0.125, 0.6411, 0.375, 0.25, 0.375, 0.5, 0.4287, 0.5, 0.4287, 0.25, 0.375, 0.5, 0.375, 0.5, 0.375, 0.5036, 0.375, 0.5136, 0.375, 0.5271, 0.375, 0.5319, 0.375, 0.5412, 0.375, 0.5496, 0.375, 0.5505, 0.375, 0.5505, 0.375, 0.25, 0.375, 0.25, 0.375, 0.5, 0.375, 0.5, 0.375, 0.5505, 0.375, 0.5496, 0.125, 0.5505, 0.125, 0.5505, 0.375, 0.5496, 0.375, 0.5412, 0.125, 0.5412, 0.125, 0.5505, 0.375, 0.5412, 0.375, 0.5319, 0.125, 0.5319, 0.125, 0.5412, 0.375, 0.1995, 0.375, 0.1995, 0.375, 0.202, 0.375, 0.2088, 0.375, 0.2181, 0.375, 0.2229, 0.375, 0.2365, 0.375, 0.2464, 0.375, 0.25, 0.375, 0.25, 0.375, 0.5271, 0.375, 0.5135, 0.125, 0.5135, 0.125, 0.5271, 0.375, 0.5135, 0.375, 0.5, 0.125, 0.5, 0.125, 0.5135, 0.375, 0.5, 0.375, 0.5, 0.375, 0.25, 0.375, 0.25, 0.125, 0.5271, 0.125, 0.5319, 0.375, 0.5319, 0.375, 0.5271, 0.875, 0.5362, 0.875, 0.5181, 0.625, 0.5181, 0.625, 0.5362, 0.625, 0.25, 0.5269, 0.25, 0.5269, 0.5, 0.625, 0.5, 0.5269, 0.25, 0.4287, 0.25, 0.4287, 0.5, 0.5269, 0.5, 0.625, 0.5362, 0.625, 0.5505, 0.875, 0.5505, 0.875, 0.5362, 0.375, 0.5505, 0.375, 0.6411, 0.625, 0.6411, 0.625, 0.5505, 0.625, 0.5505, 0.625, 0.6411, 0.875, 0.6411, 0.875, 0.5505, 0.125, 0.5505, 0.125, 0.6411, 0.375, 0.6411, 0.375, 0.5505])
me_cylinder.use_remesh_fix_poles = True
me_cylinder.use_remesh_preserve_attributes = False
me_cylinder.update()
me_cube_004 = bpy.data.meshes.new('Cube.004')
me_cube_004.from_pydata([(-1.0, -0.004999, -1.0), (-1.0, -0.004999, 2.162), (-1.0, 2.276, -1.0), (-1.0, 2.276, 2.162), (-0.5053, -0.004999, -1.0), (-0.5053, -0.004999, 2.162), (-0.5053, 2.276, -1.0), (-0.5053, 2.276, 2.162), (-1.0, 1.757, -1.0), (-1.0, 1.757, 2.162), (-0.5053, 1.757, -1.0), (-0.5053, 1.757, 2.162), (3.155, 2.276, 2.162), (3.155, 2.276, -1.0), (3.155, 1.757, -1.0), (3.155, 1.757, 2.162)], [], [(8, 9, 3, 2), (2, 3, 7, 6), (10, 11, 5, 4), (4, 5, 1, 0), (8, 10, 4, 0), (11, 9, 1, 5), (7, 3, 9, 11), (2, 6, 10, 8), (6, 7, 12, 13), (0, 1, 9, 8), (13, 12, 15, 14), (7, 11, 15, 12), (10, 6, 13, 14), (11, 10, 14, 15)])
_uv = me_cube_004.uv_layers.new(name='UVMap')
_uv.uv.foreach_set('vector', [0.375, 0.19, 0.625, 0.19, 0.625, 0.25, 0.375, 0.25, 0.375, 0.25, 0.625, 0.25, 0.625, 0.5, 0.375, 0.5, 0.375, 0.56, 0.625, 0.56, 0.625, 0.75, 0.375, 0.75, 0.375, 0.75, 0.625, 0.75, 0.625, 1.0, 0.375, 1.0, 0.125, 0.56, 0.375, 0.56, 0.375, 0.75, 0.125, 0.75, 0.625, 0.56, 0.875, 0.56, 0.875, 0.75, 0.625, 0.75, 0.625, 0.5, 0.875, 0.5, 0.875, 0.56, 0.625, 0.56, 0.125, 0.5, 0.375, 0.5, 0.375, 0.56, 0.125, 0.56, 0.375, 0.5, 0.625, 0.5, 0.625, 0.5, 0.375, 0.5, 0.375, 0.0, 0.625, 0.0, 0.625, 0.19, 0.375, 0.19, 0.375, 0.5, 0.625, 0.5, 0.625, 0.56, 0.375, 0.56, 0.625, 0.5, 0.625, 0.56, 0.625, 0.56, 0.625, 0.5, 0.375, 0.56, 0.375, 0.5, 0.375, 0.5, 0.375, 0.56, 0.625, 0.56, 0.375, 0.56, 0.375, 0.56, 0.625, 0.56])
me_cube_004.use_remesh_fix_poles = True
me_cube_004.use_remesh_preserve_attributes = False
me_cube_004.update()
me_cube_005 = bpy.data.meshes.new('Cube.005')
me_cube_005.from_pydata([(-3.933, -2.535, -0.125), (-3.933, -2.535, 0.68), (-3.933, 2.535, -0.125), (-3.933, 2.535, 0.68), (3.877, -2.535, -0.125), (3.877, -2.535, 0.68), (3.877, 2.535, -0.125), (3.877, 2.535, 0.68), (-3.933, -2.535, 0.2999), (3.877, -2.535, 0.2999), (-3.933, -2.535, 0.2496), (-3.933, 2.535, 0.2999), (3.877, 2.535, 0.2999), (-3.933, 2.535, 0.2496), (3.877, 2.535, 0.2496), (3.877, -2.535, 0.2496), (-3.96, -2.563, 0.2999), (-3.96, 2.563, 0.2999), (3.904, 2.563, 0.2999), (3.904, -2.563, 0.2999), (-3.96, 2.563, 0.2496), (3.904, 2.563, 0.2496), (3.904, -2.563, 0.2496), (-3.96, -2.563, 0.2496)], [], [(8, 1, 3, 11), (11, 3, 7, 12), (12, 7, 5, 9), (9, 5, 1, 8), (2, 6, 4, 0), (7, 3, 1, 5), (0, 10, 13, 2), (2, 13, 14, 6), (6, 14, 15, 4), (4, 15, 10, 0), (8, 11, 17, 16), (13, 10, 23, 20), (15, 14, 21, 22), (9, 8, 16, 19), (22, 19, 16, 23), (21, 18, 19, 22), (20, 17, 18, 21), (23, 16, 17, 20), (12, 9, 19, 18), (10, 15, 22, 23), (14, 13, 20, 21), (11, 12, 18, 17)])
_uv = me_cube_005.uv_layers.new(name='UVMap')
_uv.uv.foreach_set('vector', [0.4893, 0.0, 0.625, 0.0, 0.625, 0.25, 0.4893, 0.25, 0.4893, 0.25, 0.625, 0.25, 0.625, 0.5, 0.4893, 0.5, 0.4893, 0.5, 0.625, 0.5, 0.625, 0.75, 0.4893, 0.75, 0.4893, 0.75, 0.625, 0.75, 0.625, 1.0, 0.4893, 1.0, 0.125, 0.5, 0.375, 0.5, 0.375, 0.75, 0.125, 0.75, 0.625, 0.5, 0.875, 0.5, 0.875, 0.75, 0.625, 0.75, 0.375, 0.0, 0.4737, 0.0, 0.4737, 0.25, 0.375, 0.25, 0.375, 0.25, 0.4737, 0.25, 0.4737, 0.5, 0.375, 0.5, 0.375, 0.5, 0.4737, 0.5, 0.4737, 0.75, 0.375, 0.75, 0.375, 0.75, 0.4737, 0.75, 0.4737, 1.0, 0.375, 1.0, 0.4893, 0.0, 0.4893, 0.25, 0.4893, 0.25, 0.4893, 0.0, 0.4737, 0.25, 0.4737, 0.0, 0.4737, 0.0, 0.4737, 0.25, 0.4737, 0.75, 0.4737, 0.5, 0.4737, 0.5, 0.4737, 0.75, 0.4893, 0.75, 0.4893, 1.0, 0.4893, 1.0, 0.4893, 0.75, 0.4737, 0.75, 0.4893, 0.75, 0.4893, 1.0, 0.4737, 1.0, 0.4737, 0.5, 0.4893, 0.5, 0.4893, 0.75, 0.4737, 0.75, 0.4737, 0.25, 0.4893, 0.25, 0.4893, 0.5, 0.4737, 0.5, 0.4737, 0.0, 0.4893, 0.0, 0.4893, 0.25, 0.4737, 0.25, 0.4893, 0.5, 0.4893, 0.75, 0.4893, 0.75, 0.4893, 0.5, 0.4737, 1.0, 0.4737, 0.75, 0.4737, 0.75, 0.4737, 1.0, 0.4737, 0.5, 0.4737, 0.25, 0.4737, 0.25, 0.4737, 0.5, 0.4893, 0.25, 0.4893, 0.5, 0.4893, 0.5, 0.4893, 0.25])
me_cube_005.use_remesh_fix_poles = True
me_cube_005.use_remesh_preserve_attributes = False
me_cube_005.update()
me_cube_006 = bpy.data.meshes.new('Cube.006')
me_cube_006.from_pydata([(-3.889, -2.507, -0.1126), (-3.889, -2.507, 0.1863), (-3.889, 2.507, -0.1126), (-3.889, 2.507, 0.1863), (3.834, -2.353, 0.04128), (3.834, -2.353, 0.07387), (3.834, 2.353, 0.04128), (3.834, 2.353, 0.07387), (-3.889, 0.0, -0.1126), (-3.889, 0.0, 0.9871), (3.834, 0.0, 0.04128), (3.834, 0.0, 0.8255), (3.834, 0.0, -0.1126), (3.834, 2.507, -0.1126), (3.834, 0.0, 0.9871), (3.834, -2.507, 0.1863), (3.834, 2.507, 0.1863), (3.834, -2.507, -0.1126), (3.457, 0.0, 0.8255), (3.457, 0.0, 0.04128), (3.457, 2.353, 0.04128), (3.457, -2.353, 0.07387), (3.457, 2.353, 0.07387), (3.457, -2.353, 0.04128)], [], [(10, 6, 20, 19), (8, 12, 17, 0), (14, 9, 1, 15), (0, 17, 15, 1), (2, 8, 9, 3), (16, 3, 9, 14), (2, 13, 12, 8), (6, 7, 22, 20), (13, 2, 3, 16), (8, 0, 1, 9), (6, 10, 12, 13), (5, 11, 14, 15), (7, 6, 13, 16), (4, 5, 15, 17), (10, 4, 17, 12), (11, 7, 16, 14), (19, 18, 21, 23), (20, 22, 18, 19), (7, 11, 18, 22), (5, 4, 23, 21), (11, 5, 21, 18), (4, 10, 19, 23)])
_uv = me_cube_006.uv_layers.new(name='UVMap')
_uv.uv.foreach_set('vector', [0.41, 0.625, 0.487, 0.5077, 0.487, 0.5077, 0.41, 0.625, 0.125, 0.625, 0.375, 0.625, 0.375, 0.75, 0.125, 0.75, 0.625, 0.625, 0.875, 0.625, 0.875, 0.75, 0.625, 0.75, 0.375, 1.0, 0.375, 0.75, 0.625, 0.75, 0.625, 0.0, 0.375, 0.25, 0.375, 0.625, 0.625, 0.125, 0.625, 0.25, 0.625, 0.5, 0.875, 0.5, 0.875, 0.625, 0.625, 0.625, 0.125, 0.5, 0.375, 0.5, 0.375, 0.625, 0.125, 0.625, 0.487, 0.5077, 0.5116, 0.5077, 0.5116, 0.5077, 0.487, 0.5077, 0.375, 0.5, 0.375, 0.25, 0.625, 0.25, 0.625, 0.5, 0.375, 0.625, 0.375, 1.0, 0.625, 0.0, 0.625, 0.125, 0.487, 0.5077, 0.41, 0.625, 0.375, 0.625, 0.375, 0.5, 0.5116, 0.7423, 0.5883, 0.625, 0.625, 0.625, 0.625, 0.75, 0.5116, 0.5077, 0.487, 0.5077, 0.375, 0.5, 0.625, 0.5, 0.487, 0.7423, 0.5116, 0.7423, 0.625, 0.75, 0.375, 0.75, 0.41, 0.625, 0.487, 0.7423, 0.375, 0.75, 0.375, 0.625, 0.5883, 0.625, 0.5116, 0.5077, 0.625, 0.5, 0.625, 0.625, 0.41, 0.625, 0.5883, 0.625, 0.5116, 0.7423, 0.487, 0.7423, 0.487, 0.5077, 0.5116, 0.5077, 0.5883, 0.625, 0.41, 0.625, 0.5116, 0.5077, 0.5883, 0.625, 0.5883, 0.625, 0.5116, 0.5077, 0.5116, 0.7423, 0.487, 0.7423, 0.487, 0.7423, 0.5116, 0.7423, 0.5883, 0.625, 0.5116, 0.7423, 0.5116, 0.7423, 0.5883, 0.625, 0.487, 0.7423, 0.41, 0.625, 0.41, 0.625, 0.487, 0.7423])
me_cube_006.use_remesh_fix_poles = True
me_cube_006.use_remesh_preserve_attributes = False
me_cube_006.update()
me_cube_007 = bpy.data.meshes.new('Cube.007')
me_cube_007.from_pydata([(-0.2516, -0.1592, -0.2516), (-0.2516, -0.1592, 2.934), (-0.2516, 0.1592, -0.2516), (-0.2516, 0.1592, 2.934), (0.2516, -0.1592, -0.2516), (0.2516, -0.1592, 2.934), (0.2516, 0.1592, -0.2516), (0.2516, 0.1592, 2.934)], [], [(0, 1, 3, 2), (2, 3, 7, 6), (6, 7, 5, 4), (4, 5, 1, 0), (2, 6, 4, 0), (7, 3, 1, 5)])
_uv = me_cube_007.uv_layers.new(name='UVMap')
_uv.uv.foreach_set('vector', [0.375, 0.0, 0.625, 0.0, 0.625, 0.25, 0.375, 0.25, 0.375, 0.25, 0.625, 0.25, 0.625, 0.5, 0.375, 0.5, 0.375, 0.5, 0.625, 0.5, 0.625, 0.75, 0.375, 0.75, 0.375, 0.75, 0.625, 0.75, 0.625, 1.0, 0.375, 1.0, 0.125, 0.5, 0.375, 0.5, 0.375, 0.75, 0.125, 0.75, 0.625, 0.5, 0.875, 0.5, 0.875, 0.75, 0.625, 0.75])
me_cube_007.use_remesh_fix_poles = True
me_cube_007.use_remesh_preserve_attributes = False
me_cube_007.update()
me_cube_008 = bpy.data.meshes.new('Cube.008')
me_cube_008.from_pydata([(-0.2516, -0.1592, -0.2516), (-0.2516, -0.1592, 2.934), (-0.2516, 0.1592, -0.2516), (-0.2516, 0.1592, 2.934), (0.2516, -0.1592, -0.2516), (0.2516, -0.1592, 2.934), (0.2516, 0.1592, -0.2516), (0.2516, 0.1592, 2.934)], [], [(0, 1, 3, 2), (2, 3, 7, 6), (6, 7, 5, 4), (4, 5, 1, 0), (2, 6, 4, 0), (7, 3, 1, 5)])
_uv = me_cube_008.uv_layers.new(name='UVMap')
_uv.uv.foreach_set('vector', [0.375, 0.0, 0.625, 0.0, 0.625, 0.25, 0.375, 0.25, 0.375, 0.25, 0.625, 0.25, 0.625, 0.5, 0.375, 0.5, 0.375, 0.5, 0.625, 0.5, 0.625, 0.75, 0.375, 0.75, 0.375, 0.75, 0.625, 0.75, 0.625, 1.0, 0.375, 1.0, 0.125, 0.5, 0.375, 0.5, 0.375, 0.75, 0.125, 0.75, 0.625, 0.5, 0.875, 0.5, 0.875, 0.75, 0.625, 0.75])
me_cube_008.use_remesh_fix_poles = True
me_cube_008.use_remesh_preserve_attributes = False
me_cube_008.update()

# ---- objects
ob_ingombro = bpy.data.objects.new('ingombro', me_cube)
ob_map = bpy.data.objects.new('map', None)
ob_scalinata = bpy.data.objects.new('scalinata', me_cube_001)
ob_colonna = bpy.data.objects.new('colonna', me_cylinder)
ob_pareti = bpy.data.objects.new('pareti', me_cube_004)
ob_trabeazione = bpy.data.objects.new('trabeazione', me_cube_005)
ob_ref = bpy.data.objects.new('ref', None)
ob_timpano = bpy.data.objects.new('timpano', me_cube_006)
ob_colonna_interna_1 = bpy.data.objects.new('colonna_interna_1', me_cube_007)
ob_colonna_interna_2 = bpy.data.objects.new('colonna_interna_2', me_cube_008)
ob_camera = bpy.data.objects.new('Camera', cam_camera_001)

# ---- transforms, parenting, visibility, modifiers, constraints
ob_ingombro.location = (0.0, -8.91, 3.533)
ob_ingombro.lock_rotations_4d = False
ob_ingombro.empty_display_type = 'ARROWS'
ob_ingombro.lineart.crease_threshold = 0.0
ob_map.location = (0.07348, 0.06123, 0.0)
ob_map.scale = (2.051, 2.051, 2.051)
ob_map.empty_display_type = 'IMAGE'
ob_map.empty_display_size = 5.0
ob_map.empty_image_depth = 'BACK'
ob_map.show_empty_image_perspective = False
ob_map.empty_image_side = 'FRONT'
ob_scalinata.location = (0.0, 0.0, 0.1531)
ob_colonna.location = (3.141, 1.974, 2.339)
_m = ob_colonna.modifiers.new('Array', 'ARRAY')
_m.count = 4
_m.use_constant_offset = True
_m.constant_offset_displace = (0.0, -1.3, 0.0)
_m.use_relative_offset = False
_m = ob_colonna.modifiers.new('Array.001', 'ARRAY')
_m.use_constant_offset = True
_m.constant_offset_displace = (-6.33, 0.0, 0.0)
_m.use_relative_offset = False
_m = ob_colonna.modifiers.new('Auto Smooth', 'NODES')
_m.node_group = ng_auto_smooth
_gi = [s.identifier for s in ng_auto_smooth.interface.items_tree if s.item_type == 'SOCKET' and s.in_out == 'INPUT']
_m[_gi[1]] = 0.5236  # Angle
ob_pareti.location = (-1.046, 0.0, 1.758)
_m = ob_pareti.modifiers.new('Mirror', 'MIRROR')
_m.use_axis = (False, True, False)
_m.use_clip = True
ob_trabeazione.location = (0.0, 0.0, 4.031)
ob_trabeazione.scale = (0.9011, 0.9011, 0.9011)
ob_ref.location = (3.275, 10.42, 2.776)
ob_ref.rotation_euler = (1.571, -0.0, 1.571)
ob_ref.scale = (2.85, 2.85, 2.85)
ob_ref.empty_display_type = 'IMAGE'
ob_ref.empty_display_size = 5.0
ob_timpano.location = (0.0, 0.0, 4.737)
ob_colonna_interna_1.location = (1.827, 0.745, 1.016)
ob_colonna_interna_2.location = (1.827, -0.7649, 1.016)
ob_camera.location = (9.143, -4.512, 2.533)
ob_camera.rotation_euler = (1.631, -2.658e-06, 1.028)

# ---- collection membership
col_collection.objects.link(ob_ingombro)
col_collection.objects.link(ob_map)
col_collection.objects.link(ob_scalinata)
col_collection.objects.link(ob_colonna)
col_collection.objects.link(ob_pareti)
col_collection.objects.link(ob_trabeazione)
col_collection.objects.link(ob_ref)
col_collection.objects.link(ob_timpano)
col_collection.objects.link(ob_colonna_interna_1)
col_collection.objects.link(ob_colonna_interna_2)
col_collection.objects.link(ob_camera)

# ---- scene / render settings (as saved in the file)
scene.camera = ob_camera
scene.frame_start = 1; scene.frame_end = 250; scene.frame_set(1)
scene.render.engine = 'BLENDER_EEVEE_NEXT'
scene.cycles.use_denoising = False
scene.cycles.samples = 128
scene.cycles.sampling_pattern = 'TABULATED_SOBOL'
scene.cycles.use_adaptive_sampling = False
scene.cycles.use_light_tree = False
scene.view_settings.view_transform = 'Filmic'
bpy.context.view_layer.update()

# ---- added for rendering (the .blend has no usable light): sun
light_auto_sun = bpy.data.lights.new('AutoSun', 'SUN')
light_auto_sun.energy = 3.0
light_auto_sun.angle = 0.0523599
ob_auto_sun = bpy.data.objects.new('AutoSun', light_auto_sun)
scene.collection.objects.link(ob_auto_sun)
ob_auto_sun.rotation_euler = (0.872665, 0.174533, 0.523599)
bpy.context.view_layer.update()
